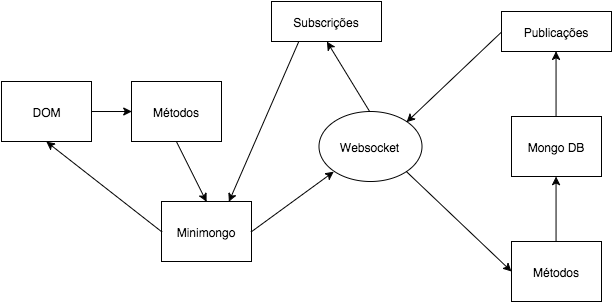

The diagram above was exported from draw.io. Its source (the exported page's mxGraphModel, read from the mxfile embedded in the PNG):
<mxGraphModel dx="1557" dy="1563" grid="1" gridSize="10" guides="1" tooltips="1" connect="1" arrows="1" fold="1" page="1" pageScale="1" pageWidth="826" pageHeight="1169" background="#ffffff" math="0">
  <root>
    <mxCell id="0" />
    <mxCell id="1" parent="0" />
    <mxCell id="3" value="DOM" style="whiteSpace=wrap;html=1;" vertex="1" parent="1">
      <mxGeometry x="-730" y="-1060" width="90" height="60" as="geometry" />
    </mxCell>
    <mxCell id="4" value="" style="endArrow=classic;html=1;exitX=1;exitY=0.5;entryX=0;entryY=0.5;" edge="1" parent="1" source="3" target="5">
      <mxGeometry width="50" height="50" relative="1" as="geometry">
        <mxPoint x="-750" y="-1110" as="sourcePoint" />
        <mxPoint x="-570" y="-1070" as="targetPoint" />
        <Array as="points" />
      </mxGeometry>
    </mxCell>
    <mxCell id="5" value="Métodos" style="whiteSpace=wrap;html=1;" vertex="1" parent="1">
      <mxGeometry x="-600" y="-1060" width="90" height="60" as="geometry" />
    </mxCell>
    <mxCell id="10" value="Minimongo" style="whiteSpace=wrap;html=1;" vertex="1" parent="1">
      <mxGeometry x="-570" y="-940" width="90" height="60" as="geometry" />
    </mxCell>
    <mxCell id="12" value="" style="endArrow=classic;html=1;exitX=0;exitY=0.5;entryX=0.5;entryY=1;" edge="1" parent="1" source="10" target="3">
      <mxGeometry width="50" height="50" relative="1" as="geometry">
        <mxPoint x="-750" y="-1110" as="sourcePoint" />
        <mxPoint x="-700" y="-1160" as="targetPoint" />
      </mxGeometry>
    </mxCell>
    <mxCell id="32" style="edgeStyle=orthogonalEdgeStyle;rounded=0;html=1;exitX=0.5;exitY=0;entryX=0.5;entryY=0;" edge="1" parent="1" source="13" target="13">
      <mxGeometry relative="1" as="geometry" />
    </mxCell>
    <mxCell id="13" value="Websocket" style="ellipse;whiteSpace=wrap;html=1;" vertex="1" parent="1">
      <mxGeometry x="-413" y="-1030" width="103" height="70" as="geometry" />
    </mxCell>
    <mxCell id="14" value="" style="endArrow=classic;html=1;exitX=1;exitY=0.5;entryX=0;entryY=1;" edge="1" parent="1" source="10" target="13">
      <mxGeometry width="50" height="50" relative="1" as="geometry">
        <mxPoint x="-480" y="-890" as="sourcePoint" />
        <mxPoint x="-430" y="-940" as="targetPoint" />
        <Array as="points" />
      </mxGeometry>
    </mxCell>
    <mxCell id="29" style="edgeStyle=orthogonalEdgeStyle;rounded=0;html=1;exitX=0.5;exitY=0;entryX=0.5;entryY=1;" edge="1" parent="1" source="18" target="26">
      <mxGeometry relative="1" as="geometry" />
    </mxCell>
    <mxCell id="18" value="Mongo DB" style="whiteSpace=wrap;html=1;" vertex="1" parent="1">
      <mxGeometry x="-220" y="-1025" width="90" height="60" as="geometry" />
    </mxCell>
    <mxCell id="20" value="Métodos" style="whiteSpace=wrap;html=1;" vertex="1" parent="1">
      <mxGeometry x="-220" y="-900" width="90" height="60" as="geometry" />
    </mxCell>
    <mxCell id="23" value="" style="endArrow=classic;html=1;exitX=1;exitY=1;" edge="1" parent="1" source="13">
      <mxGeometry width="50" height="50" relative="1" as="geometry">
        <mxPoint x="-320" y="-970" as="sourcePoint" />
        <mxPoint x="-220" y="-870" as="targetPoint" />
      </mxGeometry>
    </mxCell>
    <mxCell id="25" value="" style="endArrow=classic;html=1;entryX=0.5;entryY=1;exitX=0.5;exitY=0;" edge="1" parent="1" source="20" target="18">
      <mxGeometry width="50" height="50" relative="1" as="geometry">
        <mxPoint x="-200" y="-900" as="sourcePoint" />
        <mxPoint x="-150" y="-950" as="targetPoint" />
      </mxGeometry>
    </mxCell>
    <mxCell id="27" style="edgeStyle=orthogonalEdgeStyle;rounded=0;html=1;exitX=0;exitY=0.5;entryX=0;entryY=0.5;" edge="1" parent="1" source="26" target="26">
      <mxGeometry relative="1" as="geometry" />
    </mxCell>
    <mxCell id="26" value="Publicações" style="whiteSpace=wrap;html=1;" vertex="1" parent="1">
      <mxGeometry x="-230" y="-1130" width="110" height="40" as="geometry" />
    </mxCell>
    <mxCell id="28" value="" style="endArrow=classic;html=1;exitX=0;exitY=0.5;entryX=1;entryY=0;" edge="1" parent="1" source="26" target="13">
      <mxGeometry width="50" height="50" relative="1" as="geometry">
        <mxPoint x="-290" y="-1040" as="sourcePoint" />
        <mxPoint x="-240" y="-1090" as="targetPoint" />
      </mxGeometry>
    </mxCell>
    <mxCell id="30" value="Subscrições" style="whiteSpace=wrap;html=1;" vertex="1" parent="1">
      <mxGeometry x="-460" y="-1140" width="110" height="40" as="geometry" />
    </mxCell>
    <mxCell id="33" value="" style="endArrow=classic;html=1;exitX=0.5;exitY=0;entryX=0.5;entryY=1;" edge="1" parent="1" source="13" target="30">
      <mxGeometry width="50" height="50" relative="1" as="geometry">
        <mxPoint x="-400" y="-1040" as="sourcePoint" />
        <mxPoint x="-350" y="-1090" as="targetPoint" />
      </mxGeometry>
    </mxCell>
    <mxCell id="34" value="" style="endArrow=classic;html=1;exitX=0.25;exitY=1;entryX=0.75;entryY=0;" edge="1" parent="1" source="30" target="10">
      <mxGeometry width="50" height="50" relative="1" as="geometry">
        <mxPoint x="-460" y="-1020" as="sourcePoint" />
        <mxPoint x="-410" y="-1070" as="targetPoint" />
      </mxGeometry>
    </mxCell>
    <mxCell id="35" value="" style="endArrow=classic;html=1;exitX=0.5;exitY=1;entryX=0.5;entryY=0;" edge="1" parent="1" source="5" target="10">
      <mxGeometry width="50" height="50" relative="1" as="geometry">
        <mxPoint x="-750" y="-1110" as="sourcePoint" />
        <mxPoint x="-700" y="-1160" as="targetPoint" />
      </mxGeometry>
    </mxCell>
  </root>
</mxGraphModel>